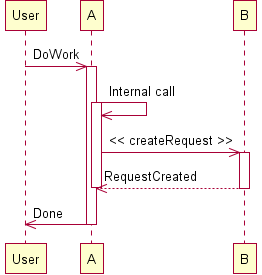

The diagram above was rendered by PlantUML. Its source (embedded in the PNG):
@startuml img/sequence_img014.png
participant User
User -> A: DoWork
activate A
A -> A: Internal call
activate A
A -> B: << createRequest >>
activate B
B --> A: RequestCreated
deactivate B
deactivate A
A -> User: Done
deactivate A
@enduml